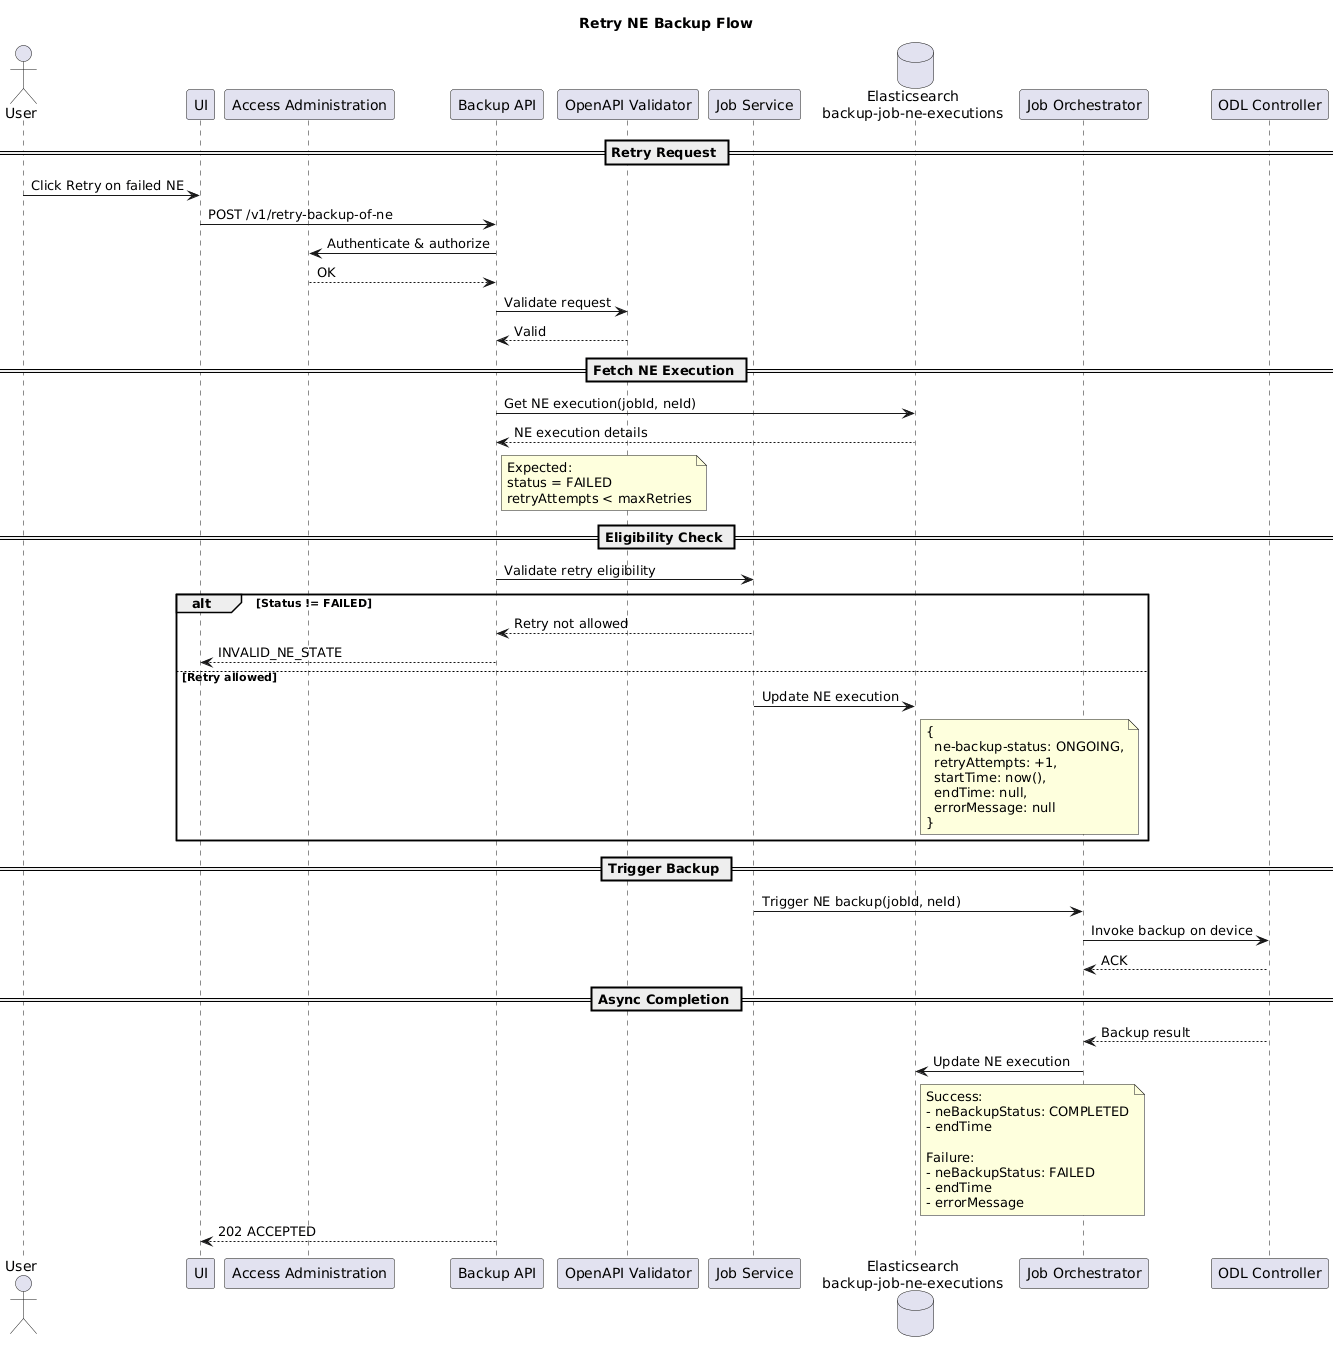

The diagram above was rendered by PlantUML. Its source (embedded in the PNG):
@startuml
title Retry NE Backup Flow

actor User
participant UI
participant "Access Administration" as Auth
participant "Backup API" as API
participant "OpenAPI Validator" as OAV
participant "Job Service" as Service
database "Elasticsearch\nbackup-job-ne-executions" as ES_NE
participant "Job Orchestrator" as Orchestrator
participant "ODL Controller" as ODL

== Retry Request ==

User -> UI : Click Retry on failed NE
UI -> API : POST /v1/retry-backup-of-ne

API -> Auth : Authenticate & authorize
Auth --> API : OK

API -> OAV : Validate request
OAV --> API : Valid

== Fetch NE Execution ==

API -> ES_NE : Get NE execution(jobId, neId)
ES_NE --> API : NE execution details

note right of API
Expected:
status = FAILED
retryAttempts < maxRetries
end note

== Eligibility Check ==

API -> Service : Validate retry eligibility

alt Status != FAILED
  Service --> API : Retry not allowed
  API --> UI : INVALID_NE_STATE
else Retry allowed
  Service -> ES_NE : Update NE execution
  note right of ES_NE
  {
    ne-backup-status: ONGOING,
    retryAttempts: +1,
    startTime: now(),
    endTime: null,
    errorMessage: null
  }
  end note
end

== Trigger Backup ==

Service -> Orchestrator : Trigger NE backup(jobId, neId)
Orchestrator -> ODL : Invoke backup on device
ODL --> Orchestrator : ACK

== Async Completion ==

ODL --> Orchestrator : Backup result
Orchestrator -> ES_NE : Update NE execution
note right of ES_NE
Success:
- neBackupStatus: COMPLETED
- endTime

Failure:
- neBackupStatus: FAILED
- endTime
- errorMessage
end note

API --> UI : 202 ACCEPTED
@enduml